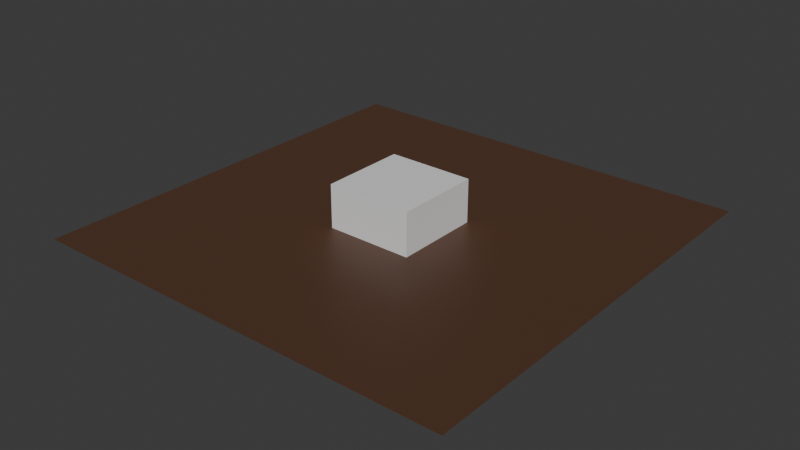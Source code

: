 # Source: level01.blend  (saved by Blender 4.3.34; exported with 4.5.12 LTS)
import bpy
from mathutils import Matrix  # noqa: F401  (used for matrix-valued properties, if any)

bpy.ops.wm.read_factory_settings(use_empty=True)
scene = bpy.context.scene
scene.name = 'Scene'

# ---- collections
col_collection = bpy.data.collections.new('Collection'); scene.collection.children.link(col_collection)

# ---- materials (node trees are filled in below, after node groups)
mat_material_003 = bpy.data.materials.new('Material.003')
mat_material_001 = bpy.data.materials.new('Material.001')
mat_material_004 = bpy.data.materials.new('Material.004')

# ---- material node trees
mat_material_003.use_nodes = True; mat_material_003.node_tree.nodes.clear()
_N = mat_material_003.node_tree.nodes; _L = mat_material_003.node_tree.links
n0 = _N.new('ShaderNodeBsdfPrincipled'); n0.name = 'Principled BSDF'; n0.location = (10, 300)
n0.inputs[0].default_value = (0.09203, 0.0426, 0.02346, 1.0)
n1 = _N.new('ShaderNodeOutputMaterial'); n1.name = 'Material Output'; n1.location = (300, 300)
_L.new(n0.outputs[0], n1.inputs[0])
n1.is_active_output = True
mat_material_001.use_nodes = True; mat_material_001.node_tree.nodes.clear()
_N = mat_material_001.node_tree.nodes; _L = mat_material_001.node_tree.links
n0 = _N.new('ShaderNodeBsdfPrincipled'); n0.name = 'Principled BSDF'; n0.location = (10, 300)
n0.inputs[0].default_value = (0.0, 0.0, 0.0, 0.0)
n0.inputs[4].default_value = 0.0
n1 = _N.new('ShaderNodeOutputMaterial'); n1.name = 'Material Output'; n1.location = (300, 300)
_L.new(n0.outputs[0], n1.inputs[0])
n1.is_active_output = True
mat_material_004.use_nodes = True; mat_material_004.node_tree.nodes.clear()
_N = mat_material_004.node_tree.nodes; _L = mat_material_004.node_tree.links
n0 = _N.new('ShaderNodeBsdfPrincipled'); n0.name = 'Principled BSDF'; n0.location = (10, 300)
n1 = _N.new('ShaderNodeOutputMaterial'); n1.name = 'Material Output'; n1.location = (300, 300)
_L.new(n0.outputs[0], n1.inputs[0])
n1.is_active_output = True

# ---- world
world_world = bpy.data.worlds.new('World'); scene.world = world_world
world_world.use_nodes = True; world_world.node_tree.nodes.clear()
_N = world_world.node_tree.nodes; _L = world_world.node_tree.links
n0 = _N.new('ShaderNodeOutputWorld'); n0.name = 'World Output'; n0.location = (300, 300)
n1 = _N.new('ShaderNodeBackground'); n1.name = 'Background'; n1.location = (10, 300)
n1.inputs[0].default_value = (0.05088, 0.05088, 0.05088, 1.0)
_L.new(n1.outputs[0], n0.inputs[0])
n0.is_active_output = True
world_world.color = (0.05088, 0.05088, 0.05088)
world_world.sun_shadow_jitter_overblur = 0.0

# ---- meshes
me_plane = bpy.data.meshes.new('Plane')
me_plane.from_pydata([(-1.0, -1.0, 0.0), (1.0, -1.0, 0.0), (-1.0, 1.0, 0.0), (1.0, 1.0, 0.0)], [], [(0, 1, 3, 2)])
_uv = me_plane.uv_layers.new(name='UVMap')
_uv.uv.foreach_set('vector', [0.0, 0.0, 1.0, 0.0, 1.0, 1.0, 0.0, 1.0])
me_plane.materials.append(mat_material_003)
me_plane.update()
me_plane_001 = bpy.data.meshes.new('Plane.001')
me_plane_001.from_pydata([(-1.0, -1.0, 0.0), (1.0, -1.0, 0.0), (-1.0, 1.0, 0.0), (1.0, 1.0, 0.0)], [], [(0, 1, 3, 2)])
_uv = me_plane_001.uv_layers.new(name='UVMap')
_uv.uv.foreach_set('vector', [0.0, 0.0, 1.0, 0.0, 1.0, 1.0, 0.0, 1.0])
me_plane_001.materials.append(mat_material_001)
me_plane_001.update()
me_cube_002 = bpy.data.meshes.new('Cube.002')
me_cube_002.from_pydata([(-1.0, -1.0, -1.0), (-1.0, -1.0, 1.0), (-1.0, 1.0, -1.0), (-1.0, 1.0, 1.0), (1.0, -1.0, -1.0), (1.0, -1.0, 1.0), (1.0, 1.0, -1.0), (1.0, 1.0, 1.0)], [], [(0, 1, 3, 2), (2, 3, 7, 6), (6, 7, 5, 4), (4, 5, 1, 0), (2, 6, 4, 0), (7, 3, 1, 5)])
_uv = me_cube_002.uv_layers.new(name='UVMap')
_uv.uv.foreach_set('vector', [0.375, 0.0, 0.625, 0.0, 0.625, 0.25, 0.375, 0.25, 0.375, 0.25, 0.625, 0.25, 0.625, 0.5, 0.375, 0.5, 0.375, 0.5, 0.625, 0.5, 0.625, 0.75, 0.375, 0.75, 0.375, 0.75, 0.625, 0.75, 0.625, 1.0, 0.375, 1.0, 0.125, 0.5, 0.375, 0.5, 0.375, 0.75, 0.125, 0.75, 0.625, 0.5, 0.875, 0.5, 0.875, 0.75, 0.625, 0.75])
me_cube_002.materials.append(mat_material_004)
me_cube_002.update()

# ---- objects
ob_plane__col = bpy.data.objects.new('Plane -col', me_plane)
ob_plane__navmesh = bpy.data.objects.new('Plane -navmesh', me_plane_001)
ob_cube__col = bpy.data.objects.new('Cube -col', me_cube_002)

# ---- transforms, parenting, visibility, modifiers, constraints
ob_plane__col.location = (0.0, 0.0, 0.0)
ob_plane__col.scale = (50.0, 50.0, 50.0)
_m = ob_plane__col.modifiers.new('Collision', 'COLLISION')
ob_plane__navmesh.location = (0.0, 0.0, 1.0)
ob_plane__navmesh.scale = (50.0, 50.0, 50.0)
_m = ob_plane__navmesh.modifiers.new('Collision', 'COLLISION')
ob_cube__col.location = (0.0, 0.0, 0.0)
ob_cube__col.scale = (10.0, 10.0, 10.0)

# ---- collection membership
col_collection.objects.link(ob_plane__col)
col_collection.objects.link(ob_plane__navmesh)
col_collection.objects.link(ob_cube__col)

# ---- scene / render settings (as saved in the file)
scene.frame_start = 1; scene.frame_end = 250; scene.frame_set(1)
scene.render.engine = 'BLENDER_EEVEE_NEXT'
bpy.context.view_layer.update()

# ---- added for rendering (the .blend has no active camera and no usable light): camera, sun
cam_auto = bpy.data.cameras.new('AutoCamera')
cam_auto.lens = 50.0
cam_auto.sensor_width = 36.0
cam_auto.clip_end = 2319.2
ob_auto_camera = bpy.data.objects.new('AutoCamera', cam_auto)
scene.collection.objects.link(ob_auto_camera)
ob_auto_camera.location = (132.149, -158.578, 105.719)
ob_auto_camera.rotation_euler = (1.09748, -7.21219e-08, 0.694738)
scene.camera = ob_auto_camera
light_auto_sun = bpy.data.lights.new('AutoSun', 'SUN')
light_auto_sun.energy = 3.0
light_auto_sun.angle = 0.0523599
ob_auto_sun = bpy.data.objects.new('AutoSun', light_auto_sun)
scene.collection.objects.link(ob_auto_sun)
ob_auto_sun.rotation_euler = (0.872665, 0.174533, 0.523599)
bpy.context.view_layer.update()
